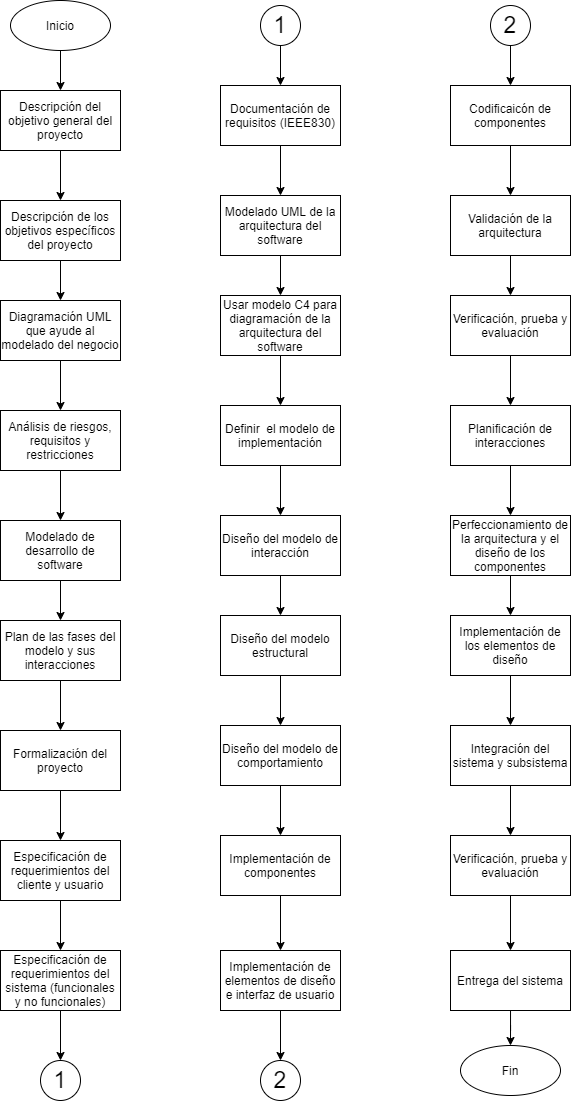

The diagram above was exported from draw.io. Its source (the exported page's mxGraphModel, read from the mxfile embedded in the PNG):
<mxGraphModel dx="896" dy="721" grid="1" gridSize="10" guides="1" tooltips="1" connect="1" arrows="1" fold="1" page="1" pageScale="1" pageWidth="827" pageHeight="1169" math="0" shadow="0">
  <root>
    <mxCell id="0" />
    <mxCell id="1" parent="0" />
    <mxCell id="38" style="edgeStyle=orthogonalEdgeStyle;rounded=0;orthogonalLoop=1;jettySize=auto;html=1;exitX=0.5;exitY=1;exitDx=0;exitDy=0;" edge="1" parent="1" source="2" target="3">
      <mxGeometry relative="1" as="geometry" />
    </mxCell>
    <mxCell id="2" value="Inicio" style="ellipse;whiteSpace=wrap;html=1;" vertex="1" parent="1">
      <mxGeometry x="139" y="20" width="100" height="50" as="geometry" />
    </mxCell>
    <mxCell id="39" style="edgeStyle=orthogonalEdgeStyle;rounded=0;orthogonalLoop=1;jettySize=auto;html=1;" edge="1" parent="1" source="3" target="4">
      <mxGeometry relative="1" as="geometry" />
    </mxCell>
    <mxCell id="3" value="Descripción del objetivo general del proyecto" style="rounded=0;whiteSpace=wrap;html=1;" vertex="1" parent="1">
      <mxGeometry x="129" y="110" width="120" height="60" as="geometry" />
    </mxCell>
    <mxCell id="40" style="edgeStyle=orthogonalEdgeStyle;rounded=0;orthogonalLoop=1;jettySize=auto;html=1;" edge="1" parent="1" source="4" target="5">
      <mxGeometry relative="1" as="geometry" />
    </mxCell>
    <mxCell id="4" value="Descripción de los objetivos específicos del proyecto" style="rounded=0;whiteSpace=wrap;html=1;" vertex="1" parent="1">
      <mxGeometry x="129" y="220" width="120" height="60" as="geometry" />
    </mxCell>
    <mxCell id="41" style="edgeStyle=orthogonalEdgeStyle;rounded=0;orthogonalLoop=1;jettySize=auto;html=1;" edge="1" parent="1" source="5" target="6">
      <mxGeometry relative="1" as="geometry" />
    </mxCell>
    <mxCell id="5" value="Diagramación UML que ayude al modelado del negocio" style="rounded=0;whiteSpace=wrap;html=1;" vertex="1" parent="1">
      <mxGeometry x="129" y="320" width="120" height="60" as="geometry" />
    </mxCell>
    <mxCell id="42" style="edgeStyle=orthogonalEdgeStyle;rounded=0;orthogonalLoop=1;jettySize=auto;html=1;" edge="1" parent="1" source="6" target="7">
      <mxGeometry relative="1" as="geometry" />
    </mxCell>
    <mxCell id="6" value="Análisis de riesgos, requisitos y restricciones" style="rounded=0;whiteSpace=wrap;html=1;" vertex="1" parent="1">
      <mxGeometry x="129" y="430" width="120" height="60" as="geometry" />
    </mxCell>
    <mxCell id="43" style="edgeStyle=orthogonalEdgeStyle;rounded=0;orthogonalLoop=1;jettySize=auto;html=1;" edge="1" parent="1" source="7" target="8">
      <mxGeometry relative="1" as="geometry" />
    </mxCell>
    <mxCell id="7" value="Modelado de desarrollo de software" style="rounded=0;whiteSpace=wrap;html=1;" vertex="1" parent="1">
      <mxGeometry x="129" y="540" width="120" height="60" as="geometry" />
    </mxCell>
    <mxCell id="44" style="edgeStyle=orthogonalEdgeStyle;rounded=0;orthogonalLoop=1;jettySize=auto;html=1;" edge="1" parent="1" source="8" target="9">
      <mxGeometry relative="1" as="geometry" />
    </mxCell>
    <mxCell id="8" value="Plan de las fases del modelo y sus interacciones" style="rounded=0;whiteSpace=wrap;html=1;" vertex="1" parent="1">
      <mxGeometry x="129" y="640" width="120" height="60" as="geometry" />
    </mxCell>
    <mxCell id="45" style="edgeStyle=orthogonalEdgeStyle;rounded=0;orthogonalLoop=1;jettySize=auto;html=1;" edge="1" parent="1" source="9" target="11">
      <mxGeometry relative="1" as="geometry" />
    </mxCell>
    <mxCell id="9" value="Formalización del proyecto" style="rounded=0;whiteSpace=wrap;html=1;" vertex="1" parent="1">
      <mxGeometry x="129" y="750" width="120" height="60" as="geometry" />
    </mxCell>
    <mxCell id="46" style="edgeStyle=orthogonalEdgeStyle;rounded=0;orthogonalLoop=1;jettySize=auto;html=1;" edge="1" parent="1" source="11" target="12">
      <mxGeometry relative="1" as="geometry" />
    </mxCell>
    <mxCell id="11" value="Especificación de requerimientos del cliente y usuario" style="rounded=0;whiteSpace=wrap;html=1;" vertex="1" parent="1">
      <mxGeometry x="129" y="860" width="120" height="60" as="geometry" />
    </mxCell>
    <mxCell id="47" style="edgeStyle=orthogonalEdgeStyle;rounded=0;orthogonalLoop=1;jettySize=auto;html=1;" edge="1" parent="1" source="12" target="13">
      <mxGeometry relative="1" as="geometry" />
    </mxCell>
    <mxCell id="12" value="Especificación de requerimientos del sistema (funcionales y no funcionales)" style="rounded=0;whiteSpace=wrap;html=1;" vertex="1" parent="1">
      <mxGeometry x="129" y="970" width="120" height="60" as="geometry" />
    </mxCell>
    <mxCell id="13" value="&lt;font style=&quot;font-size: 23px&quot;&gt;1&lt;/font&gt;" style="ellipse;whiteSpace=wrap;html=1;aspect=fixed;" vertex="1" parent="1">
      <mxGeometry x="169" y="1080" width="40" height="40" as="geometry" />
    </mxCell>
    <mxCell id="49" style="edgeStyle=orthogonalEdgeStyle;rounded=0;orthogonalLoop=1;jettySize=auto;html=1;" edge="1" parent="1" source="14" target="16">
      <mxGeometry relative="1" as="geometry" />
    </mxCell>
    <mxCell id="14" value="Documentación de requisitos (IEEE830)" style="rounded=0;whiteSpace=wrap;html=1;" vertex="1" parent="1">
      <mxGeometry x="349" y="105" width="120" height="60" as="geometry" />
    </mxCell>
    <mxCell id="48" style="edgeStyle=orthogonalEdgeStyle;rounded=0;orthogonalLoop=1;jettySize=auto;html=1;" edge="1" parent="1" source="15" target="14">
      <mxGeometry relative="1" as="geometry" />
    </mxCell>
    <mxCell id="15" value="&lt;font style=&quot;font-size: 23px&quot;&gt;1&lt;/font&gt;" style="ellipse;whiteSpace=wrap;html=1;aspect=fixed;" vertex="1" parent="1">
      <mxGeometry x="389" y="25" width="40" height="40" as="geometry" />
    </mxCell>
    <mxCell id="50" style="edgeStyle=orthogonalEdgeStyle;rounded=0;orthogonalLoop=1;jettySize=auto;html=1;" edge="1" parent="1" source="16" target="17">
      <mxGeometry relative="1" as="geometry" />
    </mxCell>
    <mxCell id="16" value="Modelado UML de la arquitectura del software" style="rounded=0;whiteSpace=wrap;html=1;" vertex="1" parent="1">
      <mxGeometry x="349" y="215" width="120" height="60" as="geometry" />
    </mxCell>
    <mxCell id="51" style="edgeStyle=orthogonalEdgeStyle;rounded=0;orthogonalLoop=1;jettySize=auto;html=1;entryX=0.5;entryY=0;entryDx=0;entryDy=0;" edge="1" parent="1" source="17" target="18">
      <mxGeometry relative="1" as="geometry" />
    </mxCell>
    <mxCell id="17" value="Usar modelo C4 para diagramación de la arquitectura del software" style="rounded=0;whiteSpace=wrap;html=1;" vertex="1" parent="1">
      <mxGeometry x="349" y="315" width="120" height="60" as="geometry" />
    </mxCell>
    <mxCell id="58" style="edgeStyle=orthogonalEdgeStyle;rounded=0;orthogonalLoop=1;jettySize=auto;html=1;" edge="1" parent="1" source="18" target="19">
      <mxGeometry relative="1" as="geometry" />
    </mxCell>
    <mxCell id="18" value="Definir&amp;nbsp; el modelo de implementación" style="rounded=0;whiteSpace=wrap;html=1;" vertex="1" parent="1">
      <mxGeometry x="349" y="425" width="120" height="60" as="geometry" />
    </mxCell>
    <mxCell id="59" style="edgeStyle=orthogonalEdgeStyle;rounded=0;orthogonalLoop=1;jettySize=auto;html=1;entryX=0.5;entryY=0;entryDx=0;entryDy=0;" edge="1" parent="1" source="19" target="20">
      <mxGeometry relative="1" as="geometry" />
    </mxCell>
    <mxCell id="19" value="Diseño del modelo de interacción" style="rounded=0;whiteSpace=wrap;html=1;" vertex="1" parent="1">
      <mxGeometry x="349" y="535" width="120" height="60" as="geometry" />
    </mxCell>
    <mxCell id="60" style="edgeStyle=orthogonalEdgeStyle;rounded=0;orthogonalLoop=1;jettySize=auto;html=1;" edge="1" parent="1" source="20" target="21">
      <mxGeometry relative="1" as="geometry" />
    </mxCell>
    <mxCell id="20" value="Diseño del modelo estructural" style="rounded=0;whiteSpace=wrap;html=1;" vertex="1" parent="1">
      <mxGeometry x="349" y="635" width="120" height="60" as="geometry" />
    </mxCell>
    <mxCell id="61" style="edgeStyle=orthogonalEdgeStyle;rounded=0;orthogonalLoop=1;jettySize=auto;html=1;" edge="1" parent="1" source="21" target="22">
      <mxGeometry relative="1" as="geometry" />
    </mxCell>
    <mxCell id="21" value="Diseño del modelo de comportamiento" style="rounded=0;whiteSpace=wrap;html=1;" vertex="1" parent="1">
      <mxGeometry x="349" y="745" width="120" height="60" as="geometry" />
    </mxCell>
    <mxCell id="62" style="edgeStyle=orthogonalEdgeStyle;rounded=0;orthogonalLoop=1;jettySize=auto;html=1;entryX=0.5;entryY=0;entryDx=0;entryDy=0;" edge="1" parent="1" source="22" target="23">
      <mxGeometry relative="1" as="geometry" />
    </mxCell>
    <mxCell id="22" value="Implementación de componentes" style="rounded=0;whiteSpace=wrap;html=1;" vertex="1" parent="1">
      <mxGeometry x="349" y="855" width="120" height="60" as="geometry" />
    </mxCell>
    <mxCell id="63" style="edgeStyle=orthogonalEdgeStyle;rounded=0;orthogonalLoop=1;jettySize=auto;html=1;entryX=0.5;entryY=0;entryDx=0;entryDy=0;" edge="1" parent="1" source="23" target="24">
      <mxGeometry relative="1" as="geometry">
        <mxPoint x="409" y="1070" as="targetPoint" />
      </mxGeometry>
    </mxCell>
    <mxCell id="23" value="Implementación de elementos de diseño e interfaz de usuario" style="rounded=0;whiteSpace=wrap;html=1;" vertex="1" parent="1">
      <mxGeometry x="349" y="970" width="120" height="60" as="geometry" />
    </mxCell>
    <mxCell id="24" value="&lt;font style=&quot;font-size: 23px&quot;&gt;2&lt;/font&gt;" style="ellipse;whiteSpace=wrap;html=1;aspect=fixed;" vertex="1" parent="1">
      <mxGeometry x="389" y="1080" width="40" height="40" as="geometry" />
    </mxCell>
    <mxCell id="52" style="edgeStyle=orthogonalEdgeStyle;rounded=0;orthogonalLoop=1;jettySize=auto;html=1;" edge="1" parent="1" source="25" target="26">
      <mxGeometry relative="1" as="geometry" />
    </mxCell>
    <mxCell id="25" value="&lt;font style=&quot;font-size: 23px&quot;&gt;2&lt;/font&gt;" style="ellipse;whiteSpace=wrap;html=1;aspect=fixed;" vertex="1" parent="1">
      <mxGeometry x="619" y="25" width="40" height="40" as="geometry" />
    </mxCell>
    <mxCell id="53" style="edgeStyle=orthogonalEdgeStyle;rounded=0;orthogonalLoop=1;jettySize=auto;html=1;" edge="1" parent="1" source="26" target="27">
      <mxGeometry relative="1" as="geometry" />
    </mxCell>
    <mxCell id="26" value="Codificaicón de componentes" style="rounded=0;whiteSpace=wrap;html=1;" vertex="1" parent="1">
      <mxGeometry x="579" y="105" width="120" height="60" as="geometry" />
    </mxCell>
    <mxCell id="54" style="edgeStyle=orthogonalEdgeStyle;rounded=0;orthogonalLoop=1;jettySize=auto;html=1;" edge="1" parent="1" source="27" target="28">
      <mxGeometry relative="1" as="geometry" />
    </mxCell>
    <mxCell id="27" value="Validación de la arquitectura" style="rounded=0;whiteSpace=wrap;html=1;" vertex="1" parent="1">
      <mxGeometry x="579" y="215" width="120" height="60" as="geometry" />
    </mxCell>
    <mxCell id="55" style="edgeStyle=orthogonalEdgeStyle;rounded=0;orthogonalLoop=1;jettySize=auto;html=1;" edge="1" parent="1" source="28" target="29">
      <mxGeometry relative="1" as="geometry" />
    </mxCell>
    <mxCell id="28" value="Verificación, prueba y evaluación" style="rounded=0;whiteSpace=wrap;html=1;" vertex="1" parent="1">
      <mxGeometry x="579" y="315" width="120" height="60" as="geometry" />
    </mxCell>
    <mxCell id="56" style="edgeStyle=orthogonalEdgeStyle;rounded=0;orthogonalLoop=1;jettySize=auto;html=1;" edge="1" parent="1" source="29" target="30">
      <mxGeometry relative="1" as="geometry" />
    </mxCell>
    <mxCell id="29" value="Planificación de interacciones" style="rounded=0;whiteSpace=wrap;html=1;" vertex="1" parent="1">
      <mxGeometry x="579" y="425" width="120" height="60" as="geometry" />
    </mxCell>
    <mxCell id="57" style="edgeStyle=orthogonalEdgeStyle;rounded=0;orthogonalLoop=1;jettySize=auto;html=1;" edge="1" parent="1" source="30" target="31">
      <mxGeometry relative="1" as="geometry" />
    </mxCell>
    <mxCell id="30" value="Perfeccionamiento de la arquitectura y el diseño de los componentes" style="rounded=0;whiteSpace=wrap;html=1;" vertex="1" parent="1">
      <mxGeometry x="579" y="535" width="120" height="60" as="geometry" />
    </mxCell>
    <mxCell id="67" style="edgeStyle=orthogonalEdgeStyle;rounded=0;orthogonalLoop=1;jettySize=auto;html=1;" edge="1" parent="1" source="31" target="32">
      <mxGeometry relative="1" as="geometry" />
    </mxCell>
    <mxCell id="31" value="Implementación de los elementos de diseño" style="rounded=0;whiteSpace=wrap;html=1;" vertex="1" parent="1">
      <mxGeometry x="579" y="635" width="120" height="60" as="geometry" />
    </mxCell>
    <mxCell id="66" style="edgeStyle=orthogonalEdgeStyle;rounded=0;orthogonalLoop=1;jettySize=auto;html=1;" edge="1" parent="1" source="32" target="34">
      <mxGeometry relative="1" as="geometry" />
    </mxCell>
    <mxCell id="32" value="Integración del sistema y subsistema" style="rounded=0;whiteSpace=wrap;html=1;" vertex="1" parent="1">
      <mxGeometry x="579" y="745" width="120" height="60" as="geometry" />
    </mxCell>
    <mxCell id="65" style="edgeStyle=orthogonalEdgeStyle;rounded=0;orthogonalLoop=1;jettySize=auto;html=1;" edge="1" parent="1" source="34" target="35">
      <mxGeometry relative="1" as="geometry" />
    </mxCell>
    <mxCell id="34" value="Verificación, prueba y evaluación" style="rounded=0;whiteSpace=wrap;html=1;" vertex="1" parent="1">
      <mxGeometry x="579" y="855" width="120" height="60" as="geometry" />
    </mxCell>
    <mxCell id="64" style="edgeStyle=orthogonalEdgeStyle;rounded=0;orthogonalLoop=1;jettySize=auto;html=1;" edge="1" parent="1" source="35" target="37">
      <mxGeometry relative="1" as="geometry" />
    </mxCell>
    <mxCell id="35" value="Entrega del sistema" style="rounded=0;whiteSpace=wrap;html=1;" vertex="1" parent="1">
      <mxGeometry x="579" y="970" width="120" height="60" as="geometry" />
    </mxCell>
    <mxCell id="37" value="Fin" style="ellipse;whiteSpace=wrap;html=1;" vertex="1" parent="1">
      <mxGeometry x="589" y="1065" width="100" height="50" as="geometry" />
    </mxCell>
  </root>
</mxGraphModel>